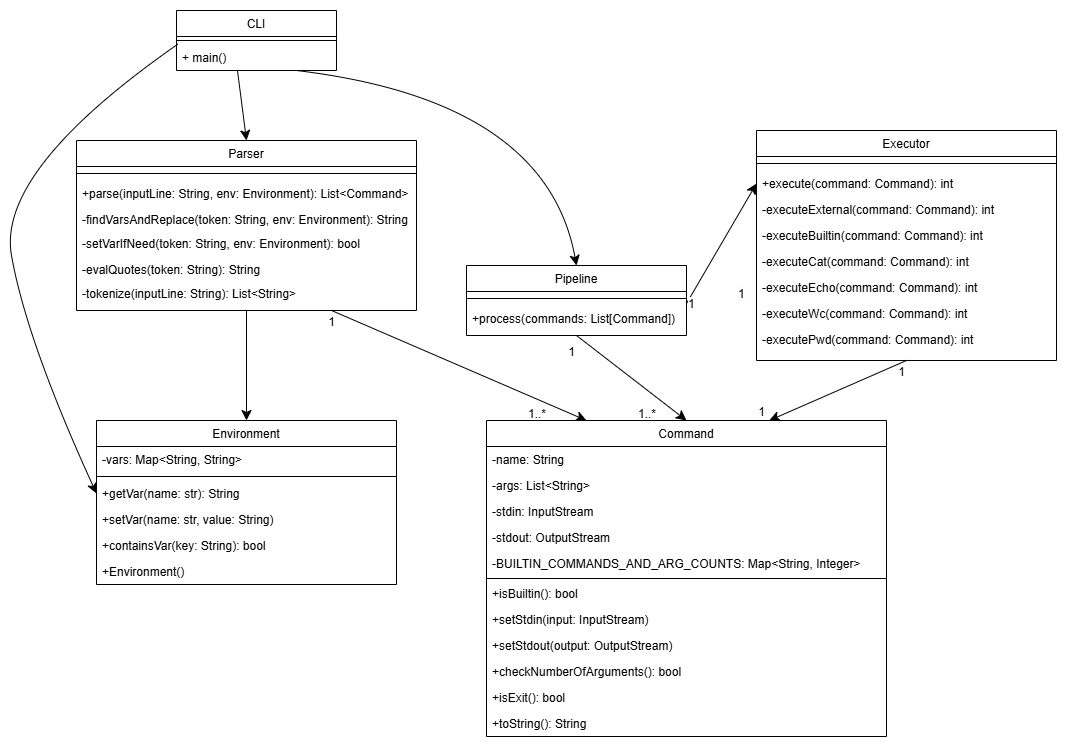

The diagram above was exported from draw.io. Its source (the exported page's mxGraphModel, read from the mxfile embedded in the PNG):
<mxGraphModel dx="1576" dy="1885" grid="1" gridSize="10" guides="1" tooltips="1" connect="1" arrows="1" fold="1" page="1" pageScale="1" pageWidth="827" pageHeight="1169" math="0" shadow="0">
  <root>
    <mxCell id="0" />
    <mxCell id="1" parent="0" />
    <mxCell id="k-2ODmAhkD4fvQB9WoN7-1" value="CLI" style="swimlane;fontStyle=0;align=center;verticalAlign=top;childLayout=stackLayout;horizontal=1;startSize=26;horizontalStack=0;resizeParent=1;resizeLast=0;collapsible=1;marginBottom=0;rounded=0;shadow=0;strokeWidth=1;" vertex="1" parent="1">
      <mxGeometry x="230" y="-130" width="160" height="60" as="geometry">
        <mxRectangle x="230" y="140" width="160" height="26" as="alternateBounds" />
      </mxGeometry>
    </mxCell>
    <mxCell id="k-2ODmAhkD4fvQB9WoN7-2" value="" style="line;html=1;strokeWidth=1;align=left;verticalAlign=middle;spacingTop=-1;spacingLeft=3;spacingRight=3;rotatable=0;labelPosition=right;points=[];portConstraint=eastwest;" vertex="1" parent="k-2ODmAhkD4fvQB9WoN7-1">
      <mxGeometry y="26" width="160" height="8" as="geometry" />
    </mxCell>
    <mxCell id="k-2ODmAhkD4fvQB9WoN7-3" value="+ main()" style="text;align=left;verticalAlign=top;spacingLeft=4;spacingRight=4;overflow=hidden;rotatable=0;points=[[0,0.5],[1,0.5]];portConstraint=eastwest;" vertex="1" parent="k-2ODmAhkD4fvQB9WoN7-1">
      <mxGeometry y="34" width="160" height="26" as="geometry" />
    </mxCell>
    <mxCell id="k-2ODmAhkD4fvQB9WoN7-4" value="Pipeline" style="swimlane;fontStyle=0;align=center;verticalAlign=top;childLayout=stackLayout;horizontal=1;startSize=26;horizontalStack=0;resizeParent=1;resizeLast=0;collapsible=1;marginBottom=0;rounded=0;shadow=0;strokeWidth=1;" vertex="1" parent="1">
      <mxGeometry x="520" y="125" width="220" height="70" as="geometry">
        <mxRectangle x="130" y="380" width="160" height="26" as="alternateBounds" />
      </mxGeometry>
    </mxCell>
    <mxCell id="k-2ODmAhkD4fvQB9WoN7-5" value="" style="line;html=1;strokeWidth=1;align=left;verticalAlign=middle;spacingTop=-1;spacingLeft=3;spacingRight=3;rotatable=0;labelPosition=right;points=[];portConstraint=eastwest;" vertex="1" parent="k-2ODmAhkD4fvQB9WoN7-4">
      <mxGeometry y="26" width="220" height="14" as="geometry" />
    </mxCell>
    <mxCell id="k-2ODmAhkD4fvQB9WoN7-6" value="+process(commands: List[Command])" style="text;align=left;verticalAlign=top;spacingLeft=4;spacingRight=4;overflow=hidden;rotatable=0;points=[[0,0.5],[1,0.5]];portConstraint=eastwest;" vertex="1" parent="k-2ODmAhkD4fvQB9WoN7-4">
      <mxGeometry y="40" width="220" height="26" as="geometry" />
    </mxCell>
    <mxCell id="k-2ODmAhkD4fvQB9WoN7-7" style="edgeStyle=none;curved=1;rounded=0;orthogonalLoop=1;jettySize=auto;html=1;exitX=0.75;exitY=1;exitDx=0;exitDy=0;entryX=0.25;entryY=0;entryDx=0;entryDy=0;fontSize=12;startSize=8;endSize=8;" edge="1" parent="1" source="k-2ODmAhkD4fvQB9WoN7-8" target="k-2ODmAhkD4fvQB9WoN7-30">
      <mxGeometry relative="1" as="geometry" />
    </mxCell>
    <mxCell id="k-2ODmAhkD4fvQB9WoN7-8" value="Parser" style="swimlane;fontStyle=0;align=center;verticalAlign=top;childLayout=stackLayout;horizontal=1;startSize=26;horizontalStack=0;resizeParent=1;resizeLast=0;collapsible=1;marginBottom=0;rounded=0;shadow=0;strokeWidth=1;" vertex="1" parent="1">
      <mxGeometry x="130" width="340" height="170" as="geometry">
        <mxRectangle x="550" y="140" width="160" height="26" as="alternateBounds" />
      </mxGeometry>
    </mxCell>
    <mxCell id="k-2ODmAhkD4fvQB9WoN7-9" value="" style="line;html=1;strokeWidth=1;align=left;verticalAlign=middle;spacingTop=-1;spacingLeft=3;spacingRight=3;rotatable=0;labelPosition=right;points=[];portConstraint=eastwest;" vertex="1" parent="k-2ODmAhkD4fvQB9WoN7-8">
      <mxGeometry y="26" width="340" height="14" as="geometry" />
    </mxCell>
    <mxCell id="k-2ODmAhkD4fvQB9WoN7-10" value="+parse(inputLine: String, env: Environment): List&lt;Command&gt;" style="text;align=left;verticalAlign=top;spacingLeft=4;spacingRight=4;overflow=hidden;rotatable=0;points=[[0,0.5],[1,0.5]];portConstraint=eastwest;" vertex="1" parent="k-2ODmAhkD4fvQB9WoN7-8">
      <mxGeometry y="40" width="340" height="26" as="geometry" />
    </mxCell>
    <mxCell id="k-2ODmAhkD4fvQB9WoN7-11" value="-findVarsAndReplace(token: String, env: Environment): String" style="text;align=left;verticalAlign=top;spacingLeft=4;spacingRight=4;overflow=hidden;rotatable=0;points=[[0,0.5],[1,0.5]];portConstraint=eastwest;" vertex="1" parent="k-2ODmAhkD4fvQB9WoN7-8">
      <mxGeometry y="66" width="340" height="24" as="geometry" />
    </mxCell>
    <mxCell id="k-2ODmAhkD4fvQB9WoN7-12" value="-setVarIfNeed(token: String, env: Environment): bool&#10;" style="text;align=left;verticalAlign=top;spacingLeft=4;spacingRight=4;overflow=hidden;rotatable=0;points=[[0,0.5],[1,0.5]];portConstraint=eastwest;" vertex="1" parent="k-2ODmAhkD4fvQB9WoN7-8">
      <mxGeometry y="90" width="340" height="26" as="geometry" />
    </mxCell>
    <mxCell id="k-2ODmAhkD4fvQB9WoN7-13" value="-evalQuotes(token: String): String" style="text;align=left;verticalAlign=top;spacingLeft=4;spacingRight=4;overflow=hidden;rotatable=0;points=[[0,0.5],[1,0.5]];portConstraint=eastwest;" vertex="1" parent="k-2ODmAhkD4fvQB9WoN7-8">
      <mxGeometry y="116" width="340" height="26" as="geometry" />
    </mxCell>
    <mxCell id="k-2ODmAhkD4fvQB9WoN7-14" value="Executor" style="swimlane;fontStyle=0;align=center;verticalAlign=top;childLayout=stackLayout;horizontal=1;startSize=26;horizontalStack=0;resizeParent=1;resizeLast=0;collapsible=1;marginBottom=0;rounded=0;shadow=0;strokeWidth=1;" vertex="1" parent="1">
      <mxGeometry x="810" y="-10" width="300" height="230" as="geometry">
        <mxRectangle x="550" y="140" width="160" height="26" as="alternateBounds" />
      </mxGeometry>
    </mxCell>
    <mxCell id="k-2ODmAhkD4fvQB9WoN7-15" value="" style="line;html=1;strokeWidth=1;align=left;verticalAlign=middle;spacingTop=-1;spacingLeft=3;spacingRight=3;rotatable=0;labelPosition=right;points=[];portConstraint=eastwest;" vertex="1" parent="k-2ODmAhkD4fvQB9WoN7-14">
      <mxGeometry y="26" width="300" height="14" as="geometry" />
    </mxCell>
    <mxCell id="k-2ODmAhkD4fvQB9WoN7-16" value="+execute(command: Command): int" style="text;align=left;verticalAlign=top;spacingLeft=4;spacingRight=4;overflow=hidden;rotatable=0;points=[[0,0.5],[1,0.5]];portConstraint=eastwest;" vertex="1" parent="k-2ODmAhkD4fvQB9WoN7-14">
      <mxGeometry y="40" width="300" height="26" as="geometry" />
    </mxCell>
    <mxCell id="k-2ODmAhkD4fvQB9WoN7-17" value="-executeExternal(command: Command): int&#10;" style="text;align=left;verticalAlign=top;spacingLeft=4;spacingRight=4;overflow=hidden;rotatable=0;points=[[0,0.5],[1,0.5]];portConstraint=eastwest;" vertex="1" parent="k-2ODmAhkD4fvQB9WoN7-14">
      <mxGeometry y="66" width="300" height="26" as="geometry" />
    </mxCell>
    <mxCell id="k-2ODmAhkD4fvQB9WoN7-18" value="-executeBuiltin(command: Command): int" style="text;align=left;verticalAlign=top;spacingLeft=4;spacingRight=4;overflow=hidden;rotatable=0;points=[[0,0.5],[1,0.5]];portConstraint=eastwest;" vertex="1" parent="k-2ODmAhkD4fvQB9WoN7-14">
      <mxGeometry y="92" width="300" height="26" as="geometry" />
    </mxCell>
    <mxCell id="k-2ODmAhkD4fvQB9WoN7-19" value="-executeCat(command: Command): int" style="text;align=left;verticalAlign=top;spacingLeft=4;spacingRight=4;overflow=hidden;rotatable=0;points=[[0,0.5],[1,0.5]];portConstraint=eastwest;" vertex="1" parent="k-2ODmAhkD4fvQB9WoN7-14">
      <mxGeometry y="118" width="300" height="26" as="geometry" />
    </mxCell>
    <mxCell id="k-2ODmAhkD4fvQB9WoN7-20" value="-executeEcho(command: Command): int " style="text;align=left;verticalAlign=top;spacingLeft=4;spacingRight=4;overflow=hidden;rotatable=0;points=[[0,0.5],[1,0.5]];portConstraint=eastwest;" vertex="1" parent="k-2ODmAhkD4fvQB9WoN7-14">
      <mxGeometry y="144" width="300" height="26" as="geometry" />
    </mxCell>
    <mxCell id="k-2ODmAhkD4fvQB9WoN7-21" value="-executeWc(command: Command): int" style="text;align=left;verticalAlign=top;spacingLeft=4;spacingRight=4;overflow=hidden;rotatable=0;points=[[0,0.5],[1,0.5]];portConstraint=eastwest;" vertex="1" parent="k-2ODmAhkD4fvQB9WoN7-14">
      <mxGeometry y="170" width="300" height="26" as="geometry" />
    </mxCell>
    <mxCell id="k-2ODmAhkD4fvQB9WoN7-22" value="-executePwd(command: Command): int" style="text;align=left;verticalAlign=top;spacingLeft=4;spacingRight=4;overflow=hidden;rotatable=0;points=[[0,0.5],[1,0.5]];portConstraint=eastwest;" vertex="1" parent="k-2ODmAhkD4fvQB9WoN7-14">
      <mxGeometry y="196" width="300" height="34" as="geometry" />
    </mxCell>
    <mxCell id="k-2ODmAhkD4fvQB9WoN7-23" value="Environment" style="swimlane;fontStyle=0;align=center;verticalAlign=top;childLayout=stackLayout;horizontal=1;startSize=26;horizontalStack=0;resizeParent=1;resizeLast=0;collapsible=1;marginBottom=0;rounded=0;shadow=0;strokeWidth=1;" vertex="1" parent="1">
      <mxGeometry x="150" y="280" width="300" height="164" as="geometry">
        <mxRectangle x="550" y="140" width="160" height="26" as="alternateBounds" />
      </mxGeometry>
    </mxCell>
    <mxCell id="k-2ODmAhkD4fvQB9WoN7-24" value="-vars: Map&lt;String, String&gt;&#10;" style="text;align=left;verticalAlign=top;spacingLeft=4;spacingRight=4;overflow=hidden;rotatable=0;points=[[0,0.5],[1,0.5]];portConstraint=eastwest;" vertex="1" parent="k-2ODmAhkD4fvQB9WoN7-23">
      <mxGeometry y="26" width="300" height="26" as="geometry" />
    </mxCell>
    <mxCell id="k-2ODmAhkD4fvQB9WoN7-25" value="" style="line;html=1;strokeWidth=1;align=left;verticalAlign=middle;spacingTop=-1;spacingLeft=3;spacingRight=3;rotatable=0;labelPosition=right;points=[];portConstraint=eastwest;" vertex="1" parent="k-2ODmAhkD4fvQB9WoN7-23">
      <mxGeometry y="52" width="300" height="8" as="geometry" />
    </mxCell>
    <mxCell id="k-2ODmAhkD4fvQB9WoN7-26" value="+getVar(name: str): String" style="text;align=left;verticalAlign=top;spacingLeft=4;spacingRight=4;overflow=hidden;rotatable=0;points=[[0,0.5],[1,0.5]];portConstraint=eastwest;" vertex="1" parent="k-2ODmAhkD4fvQB9WoN7-23">
      <mxGeometry y="60" width="300" height="26" as="geometry" />
    </mxCell>
    <mxCell id="k-2ODmAhkD4fvQB9WoN7-27" value="+setVar(name: str, value: String)&#10;" style="text;align=left;verticalAlign=top;spacingLeft=4;spacingRight=4;overflow=hidden;rotatable=0;points=[[0,0.5],[1,0.5]];portConstraint=eastwest;" vertex="1" parent="k-2ODmAhkD4fvQB9WoN7-23">
      <mxGeometry y="86" width="300" height="26" as="geometry" />
    </mxCell>
    <mxCell id="k-2ODmAhkD4fvQB9WoN7-28" value="+containsVar(key: String): bool" style="text;align=left;verticalAlign=top;spacingLeft=4;spacingRight=4;overflow=hidden;rotatable=0;points=[[0,0.5],[1,0.5]];portConstraint=eastwest;" vertex="1" parent="k-2ODmAhkD4fvQB9WoN7-23">
      <mxGeometry y="112" width="300" height="26" as="geometry" />
    </mxCell>
    <mxCell id="k-2ODmAhkD4fvQB9WoN7-29" value="+Environment()" style="text;align=left;verticalAlign=top;spacingLeft=4;spacingRight=4;overflow=hidden;rotatable=0;points=[[0,0.5],[1,0.5]];portConstraint=eastwest;" vertex="1" parent="k-2ODmAhkD4fvQB9WoN7-23">
      <mxGeometry y="138" width="300" height="26" as="geometry" />
    </mxCell>
    <mxCell id="k-2ODmAhkD4fvQB9WoN7-30" value="Command" style="swimlane;fontStyle=0;align=center;verticalAlign=top;childLayout=stackLayout;horizontal=1;startSize=26;horizontalStack=0;resizeParent=1;resizeLast=0;collapsible=1;marginBottom=0;rounded=0;shadow=0;strokeWidth=1;" vertex="1" parent="1">
      <mxGeometry x="540" y="280" width="400" height="316" as="geometry">
        <mxRectangle x="550" y="140" width="160" height="26" as="alternateBounds" />
      </mxGeometry>
    </mxCell>
    <mxCell id="k-2ODmAhkD4fvQB9WoN7-31" value="-name: String" style="text;align=left;verticalAlign=top;spacingLeft=4;spacingRight=4;overflow=hidden;rotatable=0;points=[[0,0.5],[1,0.5]];portConstraint=eastwest;" vertex="1" parent="k-2ODmAhkD4fvQB9WoN7-30">
      <mxGeometry y="26" width="400" height="26" as="geometry" />
    </mxCell>
    <mxCell id="k-2ODmAhkD4fvQB9WoN7-32" value="-args: List&lt;String&gt;" style="text;align=left;verticalAlign=top;spacingLeft=4;spacingRight=4;overflow=hidden;rotatable=0;points=[[0,0.5],[1,0.5]];portConstraint=eastwest;" vertex="1" parent="k-2ODmAhkD4fvQB9WoN7-30">
      <mxGeometry y="52" width="400" height="26" as="geometry" />
    </mxCell>
    <mxCell id="k-2ODmAhkD4fvQB9WoN7-33" value="-stdin: InputStream" style="text;align=left;verticalAlign=top;spacingLeft=4;spacingRight=4;overflow=hidden;rotatable=0;points=[[0,0.5],[1,0.5]];portConstraint=eastwest;" vertex="1" parent="k-2ODmAhkD4fvQB9WoN7-30">
      <mxGeometry y="78" width="400" height="26" as="geometry" />
    </mxCell>
    <mxCell id="k-2ODmAhkD4fvQB9WoN7-34" value="-stdout: OutputStream" style="text;align=left;verticalAlign=top;spacingLeft=4;spacingRight=4;overflow=hidden;rotatable=0;points=[[0,0.5],[1,0.5]];portConstraint=eastwest;" vertex="1" parent="k-2ODmAhkD4fvQB9WoN7-30">
      <mxGeometry y="104" width="400" height="26" as="geometry" />
    </mxCell>
    <mxCell id="k-2ODmAhkD4fvQB9WoN7-35" value="-BUILTIN_COMMANDS_AND_ARG_COUNTS: Map&lt;String, Integer&gt;" style="text;align=left;verticalAlign=top;spacingLeft=4;spacingRight=4;overflow=hidden;rotatable=0;points=[[0,0.5],[1,0.5]];portConstraint=eastwest;" vertex="1" parent="k-2ODmAhkD4fvQB9WoN7-30">
      <mxGeometry y="130" width="400" height="26" as="geometry" />
    </mxCell>
    <mxCell id="k-2ODmAhkD4fvQB9WoN7-36" value="" style="line;html=1;strokeWidth=1;align=left;verticalAlign=middle;spacingTop=-1;spacingLeft=3;spacingRight=3;rotatable=0;labelPosition=right;points=[];portConstraint=eastwest;" vertex="1" parent="k-2ODmAhkD4fvQB9WoN7-30">
      <mxGeometry y="156" width="400" height="4" as="geometry" />
    </mxCell>
    <mxCell id="k-2ODmAhkD4fvQB9WoN7-37" value="+isBuiltin(): bool" style="text;align=left;verticalAlign=top;spacingLeft=4;spacingRight=4;overflow=hidden;rotatable=0;points=[[0,0.5],[1,0.5]];portConstraint=eastwest;" vertex="1" parent="k-2ODmAhkD4fvQB9WoN7-30">
      <mxGeometry y="160" width="400" height="26" as="geometry" />
    </mxCell>
    <mxCell id="k-2ODmAhkD4fvQB9WoN7-38" value="+setStdin(input: InputStream)" style="text;align=left;verticalAlign=top;spacingLeft=4;spacingRight=4;overflow=hidden;rotatable=0;points=[[0,0.5],[1,0.5]];portConstraint=eastwest;" vertex="1" parent="k-2ODmAhkD4fvQB9WoN7-30">
      <mxGeometry y="186" width="400" height="26" as="geometry" />
    </mxCell>
    <mxCell id="k-2ODmAhkD4fvQB9WoN7-39" value="+setStdout(output: OutputStream)" style="text;align=left;verticalAlign=top;spacingLeft=4;spacingRight=4;overflow=hidden;rotatable=0;points=[[0,0.5],[1,0.5]];portConstraint=eastwest;" vertex="1" parent="k-2ODmAhkD4fvQB9WoN7-30">
      <mxGeometry y="212" width="400" height="26" as="geometry" />
    </mxCell>
    <mxCell id="k-2ODmAhkD4fvQB9WoN7-40" value="+checkNumberOfArguments(): bool&#10;" style="text;align=left;verticalAlign=top;spacingLeft=4;spacingRight=4;overflow=hidden;rotatable=0;points=[[0,0.5],[1,0.5]];portConstraint=eastwest;" vertex="1" parent="k-2ODmAhkD4fvQB9WoN7-30">
      <mxGeometry y="238" width="400" height="26" as="geometry" />
    </mxCell>
    <mxCell id="k-2ODmAhkD4fvQB9WoN7-41" value="+isExit(): bool" style="text;align=left;verticalAlign=top;spacingLeft=4;spacingRight=4;overflow=hidden;rotatable=0;points=[[0,0.5],[1,0.5]];portConstraint=eastwest;" vertex="1" parent="k-2ODmAhkD4fvQB9WoN7-30">
      <mxGeometry y="264" width="400" height="26" as="geometry" />
    </mxCell>
    <mxCell id="k-2ODmAhkD4fvQB9WoN7-42" value="+toString(): String" style="text;align=left;verticalAlign=top;spacingLeft=4;spacingRight=4;overflow=hidden;rotatable=0;points=[[0,0.5],[1,0.5]];portConstraint=eastwest;" vertex="1" parent="k-2ODmAhkD4fvQB9WoN7-30">
      <mxGeometry y="290" width="400" height="26" as="geometry" />
    </mxCell>
    <mxCell id="k-2ODmAhkD4fvQB9WoN7-43" value="" style="endArrow=classic;html=1;rounded=0;fontSize=12;startSize=8;endSize=8;curved=1;entryX=0.5;entryY=0;entryDx=0;entryDy=0;exitX=0.381;exitY=0.997;exitDx=0;exitDy=0;exitPerimeter=0;" edge="1" parent="1" source="k-2ODmAhkD4fvQB9WoN7-3" target="k-2ODmAhkD4fvQB9WoN7-8">
      <mxGeometry width="50" height="50" relative="1" as="geometry">
        <mxPoint x="300" as="sourcePoint" />
        <mxPoint x="540" y="130" as="targetPoint" />
      </mxGeometry>
    </mxCell>
    <mxCell id="k-2ODmAhkD4fvQB9WoN7-44" value="" style="endArrow=classic;html=1;rounded=0;fontSize=12;startSize=8;endSize=8;curved=1;exitX=0.5;exitY=1;exitDx=0;exitDy=0;entryX=0.5;entryY=0;entryDx=0;entryDy=0;" edge="1" parent="1" source="k-2ODmAhkD4fvQB9WoN7-8" target="k-2ODmAhkD4fvQB9WoN7-23">
      <mxGeometry width="50" height="50" relative="1" as="geometry">
        <mxPoint x="390" y="260" as="sourcePoint" />
        <mxPoint x="440" y="210" as="targetPoint" />
      </mxGeometry>
    </mxCell>
    <mxCell id="k-2ODmAhkD4fvQB9WoN7-45" value="" style="endArrow=classic;html=1;rounded=0;fontSize=12;startSize=8;endSize=8;curved=1;exitX=0.5;exitY=1;exitDx=0;exitDy=0;entryX=0.5;entryY=0;entryDx=0;entryDy=0;" edge="1" parent="1" source="k-2ODmAhkD4fvQB9WoN7-4" target="k-2ODmAhkD4fvQB9WoN7-30">
      <mxGeometry width="50" height="50" relative="1" as="geometry">
        <mxPoint x="710" y="290" as="sourcePoint" />
        <mxPoint x="760" y="240" as="targetPoint" />
      </mxGeometry>
    </mxCell>
    <mxCell id="k-2ODmAhkD4fvQB9WoN7-46" value="" style="endArrow=classic;html=1;rounded=0;fontSize=12;startSize=8;endSize=8;curved=1;exitX=0.5;exitY=1;exitDx=0;exitDy=0;entryX=0.707;entryY=0;entryDx=0;entryDy=0;entryPerimeter=0;" edge="1" parent="1" source="k-2ODmAhkD4fvQB9WoN7-14" target="k-2ODmAhkD4fvQB9WoN7-30">
      <mxGeometry width="50" height="50" relative="1" as="geometry">
        <mxPoint x="710" y="290" as="sourcePoint" />
        <mxPoint x="760" y="240" as="targetPoint" />
      </mxGeometry>
    </mxCell>
    <mxCell id="k-2ODmAhkD4fvQB9WoN7-47" value="1" style="resizable=0;html=1;whiteSpace=wrap;align=right;verticalAlign=bottom;" connectable="0" vertex="1" parent="1">
      <mxGeometry x="390" y="190" as="geometry" />
    </mxCell>
    <mxCell id="k-2ODmAhkD4fvQB9WoN7-48" value="1..*" style="text;whiteSpace=wrap;" vertex="1" parent="1">
      <mxGeometry x="580" y="260" width="30" height="20" as="geometry" />
    </mxCell>
    <mxCell id="k-2ODmAhkD4fvQB9WoN7-49" value="1" style="resizable=0;html=1;whiteSpace=wrap;align=right;verticalAlign=bottom;" connectable="0" vertex="1" parent="1">
      <mxGeometry x="630" y="220" as="geometry" />
    </mxCell>
    <mxCell id="k-2ODmAhkD4fvQB9WoN7-50" value="1..*" style="text;whiteSpace=wrap;" vertex="1" parent="1">
      <mxGeometry x="690" y="260" width="30" height="20" as="geometry" />
    </mxCell>
    <mxCell id="k-2ODmAhkD4fvQB9WoN7-51" value="1" style="resizable=0;html=1;whiteSpace=wrap;align=right;verticalAlign=bottom;" connectable="0" vertex="1" parent="1">
      <mxGeometry x="960" y="240" as="geometry" />
    </mxCell>
    <mxCell id="k-2ODmAhkD4fvQB9WoN7-52" value="1" style="resizable=0;html=1;whiteSpace=wrap;align=right;verticalAlign=bottom;" connectable="0" vertex="1" parent="1">
      <mxGeometry x="820" y="280" as="geometry" />
    </mxCell>
    <mxCell id="k-2ODmAhkD4fvQB9WoN7-53" value="" style="endArrow=classic;html=1;rounded=0;fontSize=12;startSize=8;endSize=8;curved=1;entryX=0.5;entryY=0;entryDx=0;entryDy=0;exitX=0.752;exitY=1.002;exitDx=0;exitDy=0;exitPerimeter=0;" edge="1" parent="1" source="k-2ODmAhkD4fvQB9WoN7-3" target="k-2ODmAhkD4fvQB9WoN7-4">
      <mxGeometry width="50" height="50" relative="1" as="geometry">
        <mxPoint x="300" y="60" as="sourcePoint" />
        <mxPoint x="310" y="120" as="targetPoint" />
        <Array as="points">
          <mxPoint x="600" y="-40" />
        </Array>
      </mxGeometry>
    </mxCell>
    <mxCell id="k-2ODmAhkD4fvQB9WoN7-54" value="" style="endArrow=classic;html=1;rounded=0;fontSize=12;startSize=8;endSize=8;curved=1;entryX=0;entryY=0.5;entryDx=0;entryDy=0;" edge="1" parent="1" target="k-2ODmAhkD4fvQB9WoN7-16">
      <mxGeometry width="50" height="50" relative="1" as="geometry">
        <mxPoint x="740" y="163" as="sourcePoint" />
        <mxPoint x="330" y="140" as="targetPoint" />
      </mxGeometry>
    </mxCell>
    <mxCell id="k-2ODmAhkD4fvQB9WoN7-55" value="&lt;span style=&quot;color: rgb(0, 0, 0); font-family: Helvetica; font-size: 12px; font-style: normal; font-variant-ligatures: normal; font-variant-caps: normal; font-weight: 400; letter-spacing: normal; orphans: 2; text-align: left; text-indent: 0px; text-transform: none; widows: 2; word-spacing: 0px; -webkit-text-stroke-width: 0px; white-space: normal; background-color: rgb(251, 251, 251); text-decoration-thickness: initial; text-decoration-style: initial; text-decoration-color: initial; float: none; display: inline !important;&quot;&gt;1&lt;/span&gt;" style="text;whiteSpace=wrap;html=1;" vertex="1" parent="1">
      <mxGeometry x="740" y="150" width="30" height="20" as="geometry" />
    </mxCell>
    <mxCell id="k-2ODmAhkD4fvQB9WoN7-56" value="&lt;span style=&quot;color: rgb(0, 0, 0); font-family: Helvetica; font-size: 12px; font-style: normal; font-variant-ligatures: normal; font-variant-caps: normal; font-weight: 400; letter-spacing: normal; orphans: 2; text-align: left; text-indent: 0px; text-transform: none; widows: 2; word-spacing: 0px; -webkit-text-stroke-width: 0px; white-space: normal; background-color: rgb(251, 251, 251); text-decoration-thickness: initial; text-decoration-style: initial; text-decoration-color: initial; float: none; display: inline !important;&quot;&gt;1&lt;/span&gt;" style="text;whiteSpace=wrap;html=1;" vertex="1" parent="1">
      <mxGeometry x="790" y="140" width="30" height="20" as="geometry" />
    </mxCell>
    <mxCell id="k-2ODmAhkD4fvQB9WoN7-57" value="" style="endArrow=classic;html=1;rounded=0;fontSize=12;startSize=8;endSize=8;curved=1;entryX=0;entryY=0.5;entryDx=0;entryDy=0;exitX=0.009;exitY=0.951;exitDx=0;exitDy=0;exitPerimeter=0;" edge="1" parent="1" source="k-2ODmAhkD4fvQB9WoN7-2" target="k-2ODmAhkD4fvQB9WoN7-26">
      <mxGeometry width="50" height="50" relative="1" as="geometry">
        <mxPoint x="220" y="32" as="sourcePoint" />
        <mxPoint x="140" y="170" as="targetPoint" />
        <Array as="points">
          <mxPoint x="50" y="30" />
          <mxPoint x="80" y="200" />
        </Array>
      </mxGeometry>
    </mxCell>
    <mxCell id="k-2ODmAhkD4fvQB9WoN7-58" value="-tokenize(inputLine: String): List&lt;String&gt;" style="text;align=left;verticalAlign=top;spacingLeft=4;spacingRight=4;overflow=hidden;rotatable=0;points=[[0,0.5],[1,0.5]];portConstraint=eastwest;" vertex="1" parent="1">
      <mxGeometry x="130" y="140" width="340" height="26" as="geometry" />
    </mxCell>
  </root>
</mxGraphModel>